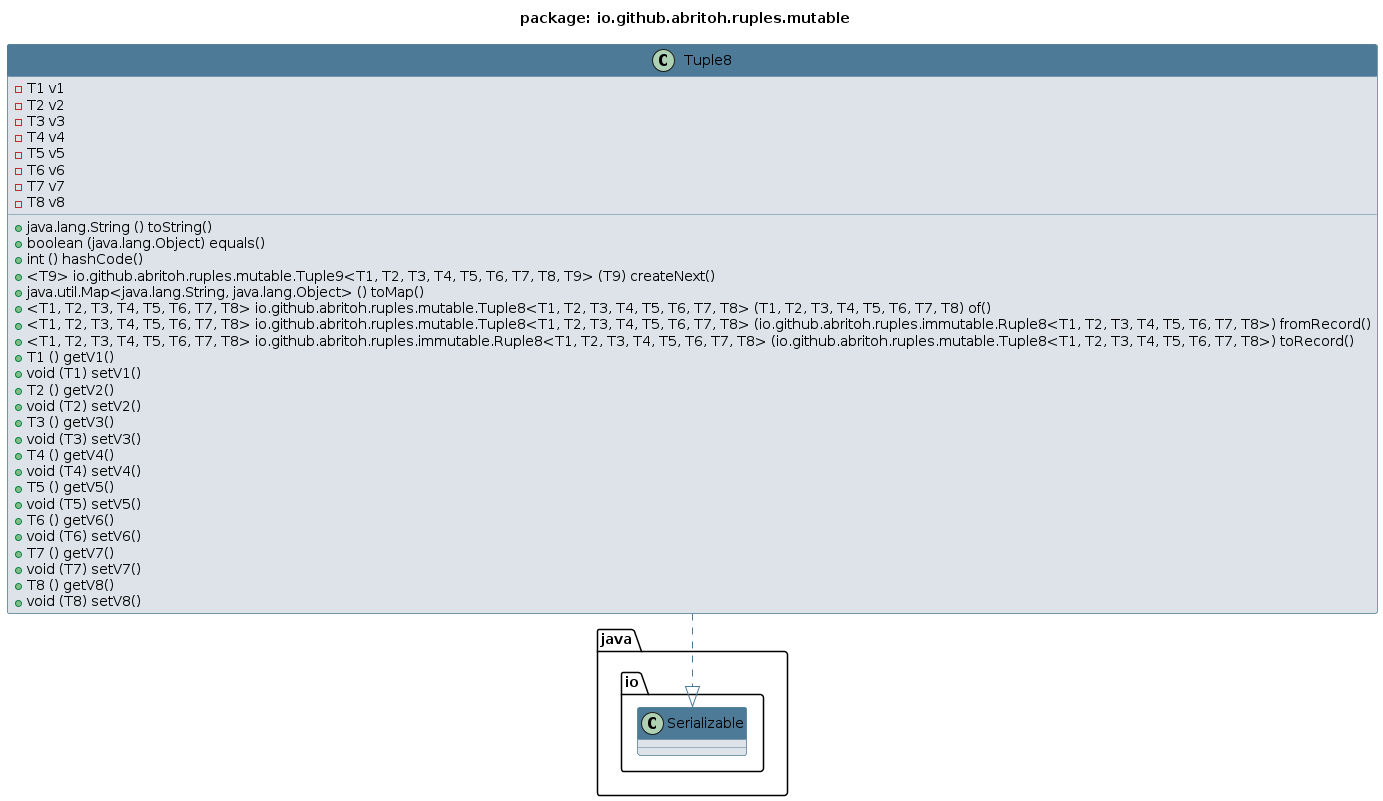

The diagram above was rendered by PlantUML. Its source (embedded in the PNG):
@startuml 
skinparam class { 
 BackgroundColor #DEE3E9 
 ArrowColor #4D7A97 
 BorderColor #4D7A97 
}
top to bottom direction 
title package: io.github.abritoh.ruples.mutable
skinparam titleBackgroundColor White
skinparam classHeaderBackgroundColor #4D7A97
skinparam stereotypeBBackgroundColor #F8981D


class Tuple8 {
 - T1 v1
 - T2 v2
 - T3 v3
 - T4 v4
 - T5 v5
 - T6 v6
 - T7 v7
 - T8 v8
 + java.lang.String () toString()
 + boolean (java.lang.Object) equals()
 + int () hashCode()
 + <T9> io.github.abritoh.ruples.mutable.Tuple9<T1, T2, T3, T4, T5, T6, T7, T8, T9> (T9) createNext()
 + java.util.Map<java.lang.String, java.lang.Object> () toMap()
 + <T1, T2, T3, T4, T5, T6, T7, T8> io.github.abritoh.ruples.mutable.Tuple8<T1, T2, T3, T4, T5, T6, T7, T8> (T1, T2, T3, T4, T5, T6, T7, T8) of()
 + <T1, T2, T3, T4, T5, T6, T7, T8> io.github.abritoh.ruples.mutable.Tuple8<T1, T2, T3, T4, T5, T6, T7, T8> (io.github.abritoh.ruples.immutable.Ruple8<T1, T2, T3, T4, T5, T6, T7, T8>) fromRecord()
 + <T1, T2, T3, T4, T5, T6, T7, T8> io.github.abritoh.ruples.immutable.Ruple8<T1, T2, T3, T4, T5, T6, T7, T8> (io.github.abritoh.ruples.mutable.Tuple8<T1, T2, T3, T4, T5, T6, T7, T8>) toRecord()
 + T1 () getV1()
 + void (T1) setV1()
 + T2 () getV2()
 + void (T2) setV2()
 + T3 () getV3()
 + void (T3) setV3()
 + T4 () getV4()
 + void (T4) setV4()
 + T5 () getV5()
 + void (T5) setV5()
 + T6 () getV6()
 + void (T6) setV6()
 + T7 () getV7()
 + void (T7) setV7()
 + T8 () getV8()
 + void (T8) setV8()
}
Tuple8 ..|> java.io.Serializable
@enduml